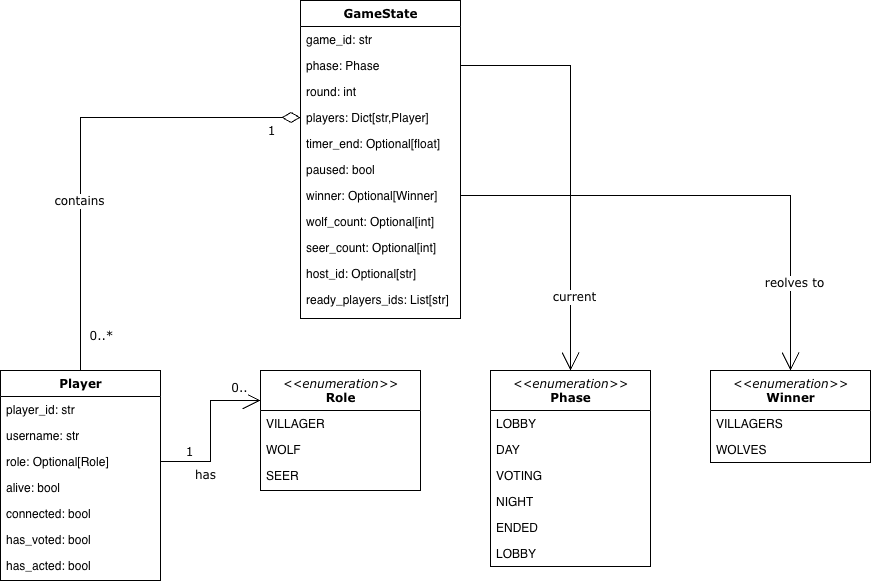

The diagram above was exported from draw.io. Its source (the exported page's mxGraphModel, read from the mxfile embedded in the PNG):
<mxGraphModel dx="1414" dy="824" grid="1" gridSize="10" guides="1" tooltips="1" connect="1" arrows="1" fold="1" page="1" pageScale="1" pageWidth="1100" pageHeight="850" background="none" math="0" shadow="0">
  <root>
    <mxCell id="0" />
    <mxCell id="1" parent="0" />
    <mxCell id="78961159f06e98e8-17" parent="1" style="swimlane;html=1;fontStyle=1;align=center;verticalAlign=top;childLayout=stackLayout;horizontal=1;startSize=26;horizontalStack=0;resizeParent=1;resizeLast=0;collapsible=1;marginBottom=0;swimlaneFillColor=#ffffff;rounded=0;shadow=0;comic=0;labelBackgroundColor=none;strokeWidth=1;fillColor=none;fontFamily=Verdana;fontSize=12" value="GameState" vertex="1">
      <mxGeometry height="318" width="160" x="380" y="80" as="geometry" />
    </mxCell>
    <mxCell id="78961159f06e98e8-23" parent="78961159f06e98e8-17" style="text;html=1;strokeColor=none;fillColor=none;align=left;verticalAlign=top;spacingLeft=4;spacingRight=4;whiteSpace=wrap;overflow=hidden;rotatable=0;points=[[0,0.5],[1,0.5]];portConstraint=eastwest;" value="game_id: str" vertex="1">
      <mxGeometry height="26" width="160" y="26" as="geometry" />
    </mxCell>
    <mxCell id="78961159f06e98e8-24" parent="78961159f06e98e8-17" style="text;html=1;strokeColor=none;fillColor=none;align=left;verticalAlign=top;spacingLeft=4;spacingRight=4;whiteSpace=wrap;overflow=hidden;rotatable=0;points=[[0,0.5],[1,0.5]];portConstraint=eastwest;" value="phase: Phase" vertex="1">
      <mxGeometry height="26" width="160" y="52" as="geometry" />
    </mxCell>
    <mxCell id="AzgEYtYohoFxLj-XQC30-8" parent="78961159f06e98e8-17" style="text;html=1;strokeColor=none;fillColor=none;align=left;verticalAlign=top;spacingLeft=4;spacingRight=4;whiteSpace=wrap;overflow=hidden;rotatable=0;points=[[0,0.5],[1,0.5]];portConstraint=eastwest;" value="round: int&lt;span style=&quot;color: rgba(0, 0, 0, 0); font-family: monospace; font-size: 0px; white-space: nowrap;&quot;&gt;%3CmxGraphModel%3E%3Croot%3E%3CmxCell%20id%3D%220%22%2F%3E%3CmxCell%20id%3D%221%22%20parent%3D%220%22%2F%3E%3CmxCell%20id%3D%222%22%20parent%3D%221%22%20style%3D%22text%3Bhtml%3D1%3BstrokeColor%3Dnone%3BfillColor%3Dnone%3Balign%3Dleft%3BverticalAlign%3Dtop%3BspacingLeft%3D4%3BspacingRight%3D4%3BwhiteSpace%3Dwrap%3Boverflow%3Dhidden%3Brotatable%3D0%3Bpoints%3D%5B%5B0%2C0.5%5D%2C%5B1%2C0.5%5D%5D%3BportConstraint%3Deastwest%3B%22%20value%3D%22phase%3A%20Phase%22%20vertex%3D%221%22%3E%3CmxGeometry%20height%3D%2226%22%20width%3D%22160%22%20x%3D%2235%22%20y%3D%22184%22%20as%3D%22geometry%22%2F%3E%3C%2FmxCell%3E%3C%2Froot%3E%3C%2FmxGraphModel%3E&lt;/span&gt;" vertex="1">
      <mxGeometry height="26" width="160" y="78" as="geometry" />
    </mxCell>
    <mxCell id="AzgEYtYohoFxLj-XQC30-2" parent="78961159f06e98e8-17" style="text;html=1;strokeColor=none;fillColor=none;align=left;verticalAlign=top;spacingLeft=4;spacingRight=4;whiteSpace=wrap;overflow=hidden;rotatable=0;points=[[0,0.5],[1,0.5]];portConstraint=eastwest;" value="players: Dict[str,Player]" vertex="1">
      <mxGeometry height="26" width="160" y="104" as="geometry" />
    </mxCell>
    <mxCell id="AzgEYtYohoFxLj-XQC30-9" parent="78961159f06e98e8-17" style="text;html=1;strokeColor=none;fillColor=none;align=left;verticalAlign=top;spacingLeft=4;spacingRight=4;whiteSpace=wrap;overflow=hidden;rotatable=0;points=[[0,0.5],[1,0.5]];portConstraint=eastwest;" value="timer_end: Optional[float]" vertex="1">
      <mxGeometry height="26" width="160" y="130" as="geometry" />
    </mxCell>
    <mxCell id="AzgEYtYohoFxLj-XQC30-10" parent="78961159f06e98e8-17" style="text;html=1;strokeColor=none;fillColor=none;align=left;verticalAlign=top;spacingLeft=4;spacingRight=4;whiteSpace=wrap;overflow=hidden;rotatable=0;points=[[0,0.5],[1,0.5]];portConstraint=eastwest;" value="paused: bool" vertex="1">
      <mxGeometry height="26" width="160" y="156" as="geometry" />
    </mxCell>
    <mxCell id="AzgEYtYohoFxLj-XQC30-7" parent="78961159f06e98e8-17" style="text;html=1;strokeColor=none;fillColor=none;align=left;verticalAlign=top;spacingLeft=4;spacingRight=4;whiteSpace=wrap;overflow=hidden;rotatable=0;points=[[0,0.5],[1,0.5]];portConstraint=eastwest;" value="winner: Optional[Winner]" vertex="1">
      <mxGeometry height="26" width="160" y="182" as="geometry" />
    </mxCell>
    <mxCell id="AzgEYtYohoFxLj-XQC30-11" parent="78961159f06e98e8-17" style="text;html=1;strokeColor=none;fillColor=none;align=left;verticalAlign=top;spacingLeft=4;spacingRight=4;whiteSpace=wrap;overflow=hidden;rotatable=0;points=[[0,0.5],[1,0.5]];portConstraint=eastwest;" value="wolf_count: Optional[int]" vertex="1">
      <mxGeometry height="26" width="160" y="208" as="geometry" />
    </mxCell>
    <mxCell id="AzgEYtYohoFxLj-XQC30-12" parent="78961159f06e98e8-17" style="text;html=1;strokeColor=none;fillColor=none;align=left;verticalAlign=top;spacingLeft=4;spacingRight=4;whiteSpace=wrap;overflow=hidden;rotatable=0;points=[[0,0.5],[1,0.5]];portConstraint=eastwest;" value="seer_count: Optional[int]" vertex="1">
      <mxGeometry height="26" width="160" y="234" as="geometry" />
    </mxCell>
    <mxCell id="AzgEYtYohoFxLj-XQC30-1" parent="78961159f06e98e8-17" style="text;html=1;strokeColor=none;fillColor=none;align=left;verticalAlign=top;spacingLeft=4;spacingRight=4;whiteSpace=wrap;overflow=hidden;rotatable=0;points=[[0,0.5],[1,0.5]];portConstraint=eastwest;" value="host_id: Optional[str]" vertex="1">
      <mxGeometry height="26" width="160" y="260" as="geometry" />
    </mxCell>
    <mxCell id="AzgEYtYohoFxLj-XQC30-15" parent="78961159f06e98e8-17" style="text;html=1;strokeColor=none;fillColor=none;align=left;verticalAlign=top;spacingLeft=4;spacingRight=4;whiteSpace=wrap;overflow=hidden;rotatable=0;points=[[0,0.5],[1,0.5]];portConstraint=eastwest;" value="ready_players_ids: List[str]" vertex="1">
      <mxGeometry height="26" width="160" y="286" as="geometry" />
    </mxCell>
    <mxCell id="b94bc138ca980ef-9" edge="1" parent="1" source="AzgEYtYohoFxLj-XQC30-18" style="edgeStyle=orthogonalEdgeStyle;rounded=0;html=1;labelBackgroundColor=none;startArrow=none;startFill=0;startSize=8;endArrow=diamondThin;endFill=0;endSize=16;fontFamily=Verdana;fontSize=12;exitX=0.5;exitY=0;exitDx=0;exitDy=0;entryX=0;entryY=0.5;entryDx=0;entryDy=0;" target="AzgEYtYohoFxLj-XQC30-2">
      <mxGeometry relative="1" as="geometry">
        <Array as="points">
          <mxPoint x="160" y="197" />
        </Array>
        <mxPoint x="100" y="385" as="sourcePoint" />
        <mxPoint x="130" y="130" as="targetPoint" />
      </mxGeometry>
    </mxCell>
    <mxCell id="b94bc138ca980ef-19" connectable="0" parent="b94bc138ca980ef-9" style="text;html=1;resizable=0;points=[];align=center;verticalAlign=middle;labelBackgroundColor=#ffffff;fontSize=12;fontFamily=Verdana" value="0..*" vertex="1">
      <mxGeometry relative="1" x="-0.8467" y="-1" as="geometry">
        <mxPoint x="19" y="1" as="offset" />
      </mxGeometry>
    </mxCell>
    <mxCell id="b94bc138ca980ef-10" edge="1" parent="1" source="AzgEYtYohoFxLj-XQC30-21" style="edgeStyle=orthogonalEdgeStyle;rounded=0;html=1;labelBackgroundColor=none;startArrow=none;startFill=0;startSize=8;endArrow=open;endFill=0;endSize=16;fontFamily=Verdana;fontSize=12;exitX=1;exitY=0.5;exitDx=0;exitDy=0;entryX=0;entryY=0.25;entryDx=0;entryDy=0;" target="AzgEYtYohoFxLj-XQC30-46">
      <mxGeometry relative="1" as="geometry">
        <mxPoint x="240" y="542.5" as="sourcePoint" />
        <mxPoint x="320" y="542" as="targetPoint" />
      </mxGeometry>
    </mxCell>
    <mxCell id="b94bc138ca980ef-20" connectable="0" parent="b94bc138ca980ef-10" style="text;html=1;resizable=0;points=[];align=center;verticalAlign=middle;labelBackgroundColor=#ffffff;fontSize=12;fontFamily=Verdana" value="1" vertex="1">
      <mxGeometry relative="1" x="-0.7895" as="geometry">
        <mxPoint x="11" y="-10" as="offset" />
      </mxGeometry>
    </mxCell>
    <mxCell id="b94bc138ca980ef-21" connectable="0" parent="b94bc138ca980ef-10" style="text;html=1;resizable=0;points=[];align=center;verticalAlign=middle;labelBackgroundColor=#ffffff;fontSize=12;fontFamily=Verdana" value="0.." vertex="1">
      <mxGeometry relative="1" x="0.6999" y="1" as="geometry">
        <mxPoint x="2" y="-12" as="offset" />
      </mxGeometry>
    </mxCell>
    <mxCell id="AzgEYtYohoFxLj-XQC30-18" parent="1" style="swimlane;html=1;fontStyle=1;align=center;verticalAlign=top;childLayout=stackLayout;horizontal=1;startSize=26;horizontalStack=0;resizeParent=1;resizeLast=0;collapsible=1;marginBottom=0;swimlaneFillColor=#ffffff;rounded=0;shadow=0;comic=0;labelBackgroundColor=none;strokeWidth=1;fillColor=none;fontFamily=Verdana;fontSize=12" value="Player" vertex="1">
      <mxGeometry height="210" width="160" x="80" y="450" as="geometry">
        <mxRectangle height="30" width="80" x="300" y="130" as="alternateBounds" />
      </mxGeometry>
    </mxCell>
    <mxCell id="AzgEYtYohoFxLj-XQC30-19" parent="AzgEYtYohoFxLj-XQC30-18" style="text;html=1;strokeColor=none;fillColor=none;align=left;verticalAlign=top;spacingLeft=4;spacingRight=4;whiteSpace=wrap;overflow=hidden;rotatable=0;points=[[0,0.5],[1,0.5]];portConstraint=eastwest;" value="player_id: str" vertex="1">
      <mxGeometry height="26" width="160" y="26" as="geometry" />
    </mxCell>
    <mxCell id="AzgEYtYohoFxLj-XQC30-20" parent="AzgEYtYohoFxLj-XQC30-18" style="text;html=1;strokeColor=none;fillColor=none;align=left;verticalAlign=top;spacingLeft=4;spacingRight=4;whiteSpace=wrap;overflow=hidden;rotatable=0;points=[[0,0.5],[1,0.5]];portConstraint=eastwest;" value="username: str" vertex="1">
      <mxGeometry height="26" width="160" y="52" as="geometry" />
    </mxCell>
    <mxCell id="AzgEYtYohoFxLj-XQC30-21" parent="AzgEYtYohoFxLj-XQC30-18" style="text;html=1;strokeColor=none;fillColor=none;align=left;verticalAlign=top;spacingLeft=4;spacingRight=4;whiteSpace=wrap;overflow=hidden;rotatable=0;points=[[0,0.5],[1,0.5]];portConstraint=eastwest;" value="role: Optional[Role]" vertex="1">
      <mxGeometry height="26" width="160" y="78" as="geometry" />
    </mxCell>
    <mxCell id="AzgEYtYohoFxLj-XQC30-22" parent="AzgEYtYohoFxLj-XQC30-18" style="text;html=1;strokeColor=none;fillColor=none;align=left;verticalAlign=top;spacingLeft=4;spacingRight=4;whiteSpace=wrap;overflow=hidden;rotatable=0;points=[[0,0.5],[1,0.5]];portConstraint=eastwest;" value="alive: bool" vertex="1">
      <mxGeometry height="26" width="160" y="104" as="geometry" />
    </mxCell>
    <mxCell id="AzgEYtYohoFxLj-XQC30-23" parent="AzgEYtYohoFxLj-XQC30-18" style="text;html=1;strokeColor=none;fillColor=none;align=left;verticalAlign=top;spacingLeft=4;spacingRight=4;whiteSpace=wrap;overflow=hidden;rotatable=0;points=[[0,0.5],[1,0.5]];portConstraint=eastwest;" value="connected: bool" vertex="1">
      <mxGeometry height="26" width="160" y="130" as="geometry" />
    </mxCell>
    <mxCell id="AzgEYtYohoFxLj-XQC30-24" parent="AzgEYtYohoFxLj-XQC30-18" style="text;html=1;strokeColor=none;fillColor=none;align=left;verticalAlign=top;spacingLeft=4;spacingRight=4;whiteSpace=wrap;overflow=hidden;rotatable=0;points=[[0,0.5],[1,0.5]];portConstraint=eastwest;" value="has_voted: bool" vertex="1">
      <mxGeometry height="26" width="160" y="156" as="geometry" />
    </mxCell>
    <mxCell id="AzgEYtYohoFxLj-XQC30-25" parent="AzgEYtYohoFxLj-XQC30-18" style="text;html=1;strokeColor=none;fillColor=none;align=left;verticalAlign=top;spacingLeft=4;spacingRight=4;whiteSpace=wrap;overflow=hidden;rotatable=0;points=[[0,0.5],[1,0.5]];portConstraint=eastwest;" value="has_acted: bool" vertex="1">
      <mxGeometry height="26" width="160" y="182" as="geometry" />
    </mxCell>
    <mxCell id="AzgEYtYohoFxLj-XQC30-30" parent="1" style="swimlane;html=1;fontStyle=1;align=center;verticalAlign=top;childLayout=stackLayout;horizontal=1;startSize=40;horizontalStack=0;resizeParent=1;resizeLast=0;collapsible=1;marginBottom=0;swimlaneFillColor=#ffffff;rounded=0;shadow=0;comic=0;labelBackgroundColor=none;strokeWidth=1;fillColor=none;fontFamily=Verdana;fontSize=12" value="&lt;div&gt;&lt;span style=&quot;font-weight: normal;&quot;&gt;&lt;i&gt;&amp;lt;&amp;lt;enumeration&amp;gt;&amp;gt;&lt;/i&gt;&lt;/span&gt;&lt;/div&gt;Phase" vertex="1">
      <mxGeometry height="196" width="160" x="570" y="450" as="geometry" />
    </mxCell>
    <mxCell id="AzgEYtYohoFxLj-XQC30-31" parent="AzgEYtYohoFxLj-XQC30-30" style="text;html=1;strokeColor=none;fillColor=none;align=left;verticalAlign=top;spacingLeft=4;spacingRight=4;whiteSpace=wrap;overflow=hidden;rotatable=0;points=[[0,0.5],[1,0.5]];portConstraint=eastwest;" value="LOBBY" vertex="1">
      <mxGeometry height="26" width="160" y="40" as="geometry" />
    </mxCell>
    <mxCell id="AzgEYtYohoFxLj-XQC30-33" parent="AzgEYtYohoFxLj-XQC30-30" style="text;html=1;strokeColor=none;fillColor=none;align=left;verticalAlign=top;spacingLeft=4;spacingRight=4;whiteSpace=wrap;overflow=hidden;rotatable=0;points=[[0,0.5],[1,0.5]];portConstraint=eastwest;" value="DAY" vertex="1">
      <mxGeometry height="26" width="160" y="66" as="geometry" />
    </mxCell>
    <mxCell id="AzgEYtYohoFxLj-XQC30-34" parent="AzgEYtYohoFxLj-XQC30-30" style="text;html=1;strokeColor=none;fillColor=none;align=left;verticalAlign=top;spacingLeft=4;spacingRight=4;whiteSpace=wrap;overflow=hidden;rotatable=0;points=[[0,0.5],[1,0.5]];portConstraint=eastwest;" value="VOTING" vertex="1">
      <mxGeometry height="26" width="160" y="92" as="geometry" />
    </mxCell>
    <mxCell id="AzgEYtYohoFxLj-XQC30-35" parent="AzgEYtYohoFxLj-XQC30-30" style="text;html=1;strokeColor=none;fillColor=none;align=left;verticalAlign=top;spacingLeft=4;spacingRight=4;whiteSpace=wrap;overflow=hidden;rotatable=0;points=[[0,0.5],[1,0.5]];portConstraint=eastwest;" value="NIGHT" vertex="1">
      <mxGeometry height="26" width="160" y="118" as="geometry" />
    </mxCell>
    <mxCell id="AzgEYtYohoFxLj-XQC30-36" parent="AzgEYtYohoFxLj-XQC30-30" style="text;html=1;strokeColor=none;fillColor=none;align=left;verticalAlign=top;spacingLeft=4;spacingRight=4;whiteSpace=wrap;overflow=hidden;rotatable=0;points=[[0,0.5],[1,0.5]];portConstraint=eastwest;" value="ENDED" vertex="1">
      <mxGeometry height="26" width="160" y="144" as="geometry" />
    </mxCell>
    <mxCell id="AzgEYtYohoFxLj-XQC30-45" parent="AzgEYtYohoFxLj-XQC30-30" style="text;html=1;strokeColor=none;fillColor=none;align=left;verticalAlign=top;spacingLeft=4;spacingRight=4;whiteSpace=wrap;overflow=hidden;rotatable=0;points=[[0,0.5],[1,0.5]];portConstraint=eastwest;" value="LOBBY" vertex="1">
      <mxGeometry height="26" width="160" y="170" as="geometry" />
    </mxCell>
    <mxCell id="AzgEYtYohoFxLj-XQC30-39" parent="1" style="swimlane;html=1;fontStyle=1;align=center;verticalAlign=top;childLayout=stackLayout;horizontal=1;startSize=40;horizontalStack=0;resizeParent=1;resizeLast=0;collapsible=1;marginBottom=0;swimlaneFillColor=#ffffff;rounded=0;shadow=0;comic=0;labelBackgroundColor=none;strokeWidth=1;fillColor=none;fontFamily=Verdana;fontSize=12" value="&lt;div&gt;&lt;span style=&quot;font-weight: normal;&quot;&gt;&lt;i&gt;&amp;lt;&amp;lt;enumeration&amp;gt;&amp;gt;&lt;/i&gt;&lt;/span&gt;&lt;/div&gt;Winner" vertex="1">
      <mxGeometry height="92" width="160" x="790" y="450" as="geometry" />
    </mxCell>
    <mxCell id="AzgEYtYohoFxLj-XQC30-40" parent="AzgEYtYohoFxLj-XQC30-39" style="text;html=1;strokeColor=none;fillColor=none;align=left;verticalAlign=top;spacingLeft=4;spacingRight=4;whiteSpace=wrap;overflow=hidden;rotatable=0;points=[[0,0.5],[1,0.5]];portConstraint=eastwest;" value="VILLAGERS" vertex="1">
      <mxGeometry height="26" width="160" y="40" as="geometry" />
    </mxCell>
    <mxCell id="AzgEYtYohoFxLj-XQC30-41" parent="AzgEYtYohoFxLj-XQC30-39" style="text;html=1;strokeColor=none;fillColor=none;align=left;verticalAlign=top;spacingLeft=4;spacingRight=4;whiteSpace=wrap;overflow=hidden;rotatable=0;points=[[0,0.5],[1,0.5]];portConstraint=eastwest;" value="WOLVES" vertex="1">
      <mxGeometry height="26" width="160" y="66" as="geometry" />
    </mxCell>
    <mxCell id="AzgEYtYohoFxLj-XQC30-46" parent="1" style="swimlane;html=1;fontStyle=1;align=center;verticalAlign=top;childLayout=stackLayout;horizontal=1;startSize=40;horizontalStack=0;resizeParent=1;resizeLast=0;collapsible=1;marginBottom=0;swimlaneFillColor=#ffffff;rounded=0;shadow=0;comic=0;labelBackgroundColor=none;strokeWidth=1;fillColor=none;fontFamily=Verdana;fontSize=12" value="&lt;div&gt;&lt;span style=&quot;font-weight: normal;&quot;&gt;&lt;i&gt;&amp;lt;&amp;lt;enumeration&amp;gt;&amp;gt;&lt;/i&gt;&lt;/span&gt;&lt;/div&gt;Role" vertex="1">
      <mxGeometry height="120" width="160" x="340" y="450" as="geometry" />
    </mxCell>
    <mxCell id="AzgEYtYohoFxLj-XQC30-47" parent="AzgEYtYohoFxLj-XQC30-46" style="text;html=1;strokeColor=none;fillColor=none;align=left;verticalAlign=top;spacingLeft=4;spacingRight=4;whiteSpace=wrap;overflow=hidden;rotatable=0;points=[[0,0.5],[1,0.5]];portConstraint=eastwest;" value="VILLAGER" vertex="1">
      <mxGeometry height="26" width="160" y="40" as="geometry" />
    </mxCell>
    <mxCell id="AzgEYtYohoFxLj-XQC30-48" parent="AzgEYtYohoFxLj-XQC30-46" style="text;html=1;strokeColor=none;fillColor=none;align=left;verticalAlign=top;spacingLeft=4;spacingRight=4;whiteSpace=wrap;overflow=hidden;rotatable=0;points=[[0,0.5],[1,0.5]];portConstraint=eastwest;" value="WOLF" vertex="1">
      <mxGeometry height="26" width="160" y="66" as="geometry" />
    </mxCell>
    <mxCell id="AzgEYtYohoFxLj-XQC30-49" parent="AzgEYtYohoFxLj-XQC30-46" style="text;html=1;strokeColor=none;fillColor=none;align=left;verticalAlign=top;spacingLeft=4;spacingRight=4;whiteSpace=wrap;overflow=hidden;rotatable=0;points=[[0,0.5],[1,0.5]];portConstraint=eastwest;" value="SEER" vertex="1">
      <mxGeometry height="26" width="160" y="92" as="geometry" />
    </mxCell>
    <mxCell id="AzgEYtYohoFxLj-XQC30-53" connectable="0" parent="1" style="text;html=1;resizable=0;points=[];align=center;verticalAlign=middle;labelBackgroundColor=#ffffff;fontSize=12;fontFamily=Verdana" value="has" vertex="1">
      <mxGeometry x="290" y="555" as="geometry">
        <mxPoint x="-6" y="-1" as="offset" />
      </mxGeometry>
    </mxCell>
    <mxCell id="AzgEYtYohoFxLj-XQC30-54" edge="1" parent="1" source="78961159f06e98e8-24" style="edgeStyle=orthogonalEdgeStyle;rounded=0;html=1;labelBackgroundColor=none;startArrow=none;startFill=0;startSize=8;endArrow=open;endFill=0;endSize=16;fontFamily=Verdana;fontSize=12;exitX=1;exitY=0.5;exitDx=0;exitDy=0;entryX=0.5;entryY=0;entryDx=0;entryDy=0;" target="AzgEYtYohoFxLj-XQC30-30">
      <mxGeometry relative="1" as="geometry">
        <mxPoint x="620" y="411" as="sourcePoint" />
        <mxPoint x="720" y="350" as="targetPoint" />
      </mxGeometry>
    </mxCell>
    <mxCell id="AzgEYtYohoFxLj-XQC30-56" connectable="0" parent="AzgEYtYohoFxLj-XQC30-54" style="text;html=1;resizable=0;points=[];align=center;verticalAlign=middle;labelBackgroundColor=#ffffff;fontSize=12;fontFamily=Verdana" value="current" vertex="1">
      <mxGeometry relative="1" x="0.6999" y="1" as="geometry">
        <mxPoint x="2" y="-12" as="offset" />
      </mxGeometry>
    </mxCell>
    <mxCell id="AzgEYtYohoFxLj-XQC30-57" edge="1" parent="1" source="AzgEYtYohoFxLj-XQC30-7" style="edgeStyle=orthogonalEdgeStyle;rounded=0;html=1;labelBackgroundColor=none;startArrow=none;startFill=0;startSize=8;endArrow=open;endFill=0;endSize=16;fontFamily=Verdana;fontSize=12;exitX=1;exitY=0.5;exitDx=0;exitDy=0;entryX=0.5;entryY=0;entryDx=0;entryDy=0;" target="AzgEYtYohoFxLj-XQC30-39">
      <mxGeometry relative="1" as="geometry">
        <mxPoint x="740" y="280" as="sourcePoint" />
        <mxPoint x="850" y="625" as="targetPoint" />
      </mxGeometry>
    </mxCell>
    <mxCell id="AzgEYtYohoFxLj-XQC30-58" connectable="0" parent="AzgEYtYohoFxLj-XQC30-57" style="text;html=1;resizable=0;points=[];align=center;verticalAlign=middle;labelBackgroundColor=#ffffff;fontSize=12;fontFamily=Verdana" value="reolves to" vertex="1">
      <mxGeometry relative="1" x="0.6999" y="1" as="geometry">
        <mxPoint x="2" y="-12" as="offset" />
      </mxGeometry>
    </mxCell>
    <mxCell id="AzgEYtYohoFxLj-XQC30-59" connectable="0" parent="1" style="text;html=1;resizable=0;points=[];align=center;verticalAlign=middle;labelBackgroundColor=#ffffff;fontSize=12;fontFamily=Verdana" value="1" vertex="1">
      <mxGeometry x="350" y="210" as="geometry" />
    </mxCell>
    <mxCell id="AzgEYtYohoFxLj-XQC30-60" connectable="0" parent="1" style="text;html=1;resizable=0;points=[];align=center;verticalAlign=middle;labelBackgroundColor=#ffffff;fontSize=12;fontFamily=Verdana" value="contains" vertex="1">
      <mxGeometry x="156" y="281" as="geometry">
        <mxPoint x="2" y="-1" as="offset" />
      </mxGeometry>
    </mxCell>
  </root>
</mxGraphModel>